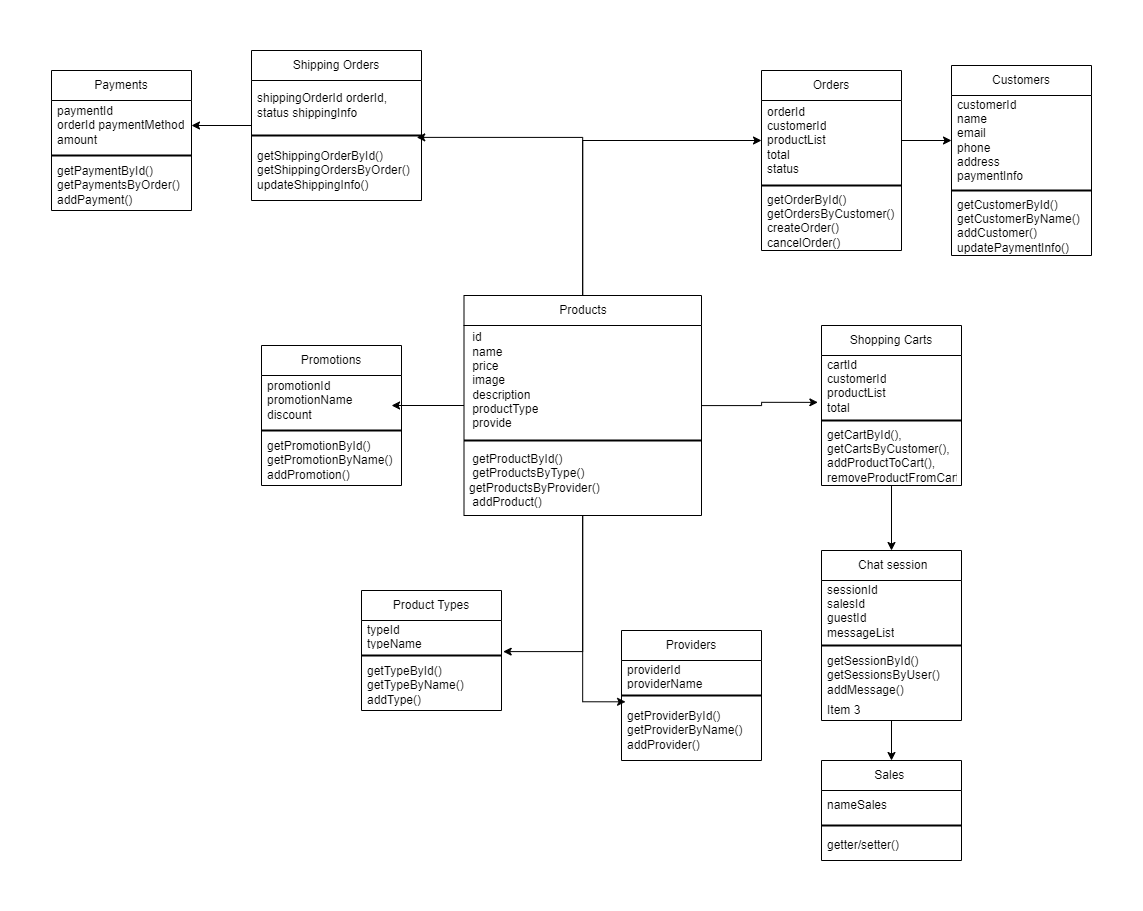

The diagram above was exported from draw.io. Its source (the exported page's mxGraphModel, read from the mxfile embedded in the PNG):
<mxGraphModel dx="2245" dy="902" grid="1" gridSize="10" guides="1" tooltips="1" connect="1" arrows="1" fold="1" page="1" pageScale="1" pageWidth="827" pageHeight="1169" math="0" shadow="0">
  <root>
    <mxCell id="WIyWlLk6GJQsqaUBKTNV-0" />
    <mxCell id="WIyWlLk6GJQsqaUBKTNV-1" parent="WIyWlLk6GJQsqaUBKTNV-0" />
    <mxCell id="lCMvpbHChjT11phfGhjK-17" style="edgeStyle=orthogonalEdgeStyle;rounded=0;orthogonalLoop=1;jettySize=auto;html=1;entryX=0.029;entryY=0.022;entryDx=0;entryDy=0;entryPerimeter=0;" parent="WIyWlLk6GJQsqaUBKTNV-1" source="cmUH6Hu10hqtAZfcDi_1-31" target="cmUH6Hu10hqtAZfcDi_1-86" edge="1">
      <mxGeometry relative="1" as="geometry" />
    </mxCell>
    <mxCell id="lCMvpbHChjT11phfGhjK-18" style="edgeStyle=orthogonalEdgeStyle;rounded=0;orthogonalLoop=1;jettySize=auto;html=1;entryX=1.012;entryY=1.037;entryDx=0;entryDy=0;entryPerimeter=0;" parent="WIyWlLk6GJQsqaUBKTNV-1" source="cmUH6Hu10hqtAZfcDi_1-31" target="cmUH6Hu10hqtAZfcDi_1-81" edge="1">
      <mxGeometry relative="1" as="geometry" />
    </mxCell>
    <mxCell id="lCMvpbHChjT11phfGhjK-19" style="edgeStyle=orthogonalEdgeStyle;rounded=0;orthogonalLoop=1;jettySize=auto;html=1;entryX=0.929;entryY=0.6;entryDx=0;entryDy=0;entryPerimeter=0;" parent="WIyWlLk6GJQsqaUBKTNV-1" source="cmUH6Hu10hqtAZfcDi_1-31" target="cmUH6Hu10hqtAZfcDi_1-39" edge="1">
      <mxGeometry relative="1" as="geometry" />
    </mxCell>
    <mxCell id="lCMvpbHChjT11phfGhjK-20" style="edgeStyle=orthogonalEdgeStyle;rounded=0;orthogonalLoop=1;jettySize=auto;html=1;entryX=0;entryY=0.5;entryDx=0;entryDy=0;" parent="WIyWlLk6GJQsqaUBKTNV-1" source="cmUH6Hu10hqtAZfcDi_1-31" target="cmUH6Hu10hqtAZfcDi_1-65" edge="1">
      <mxGeometry relative="1" as="geometry" />
    </mxCell>
    <mxCell id="lCMvpbHChjT11phfGhjK-22" style="edgeStyle=orthogonalEdgeStyle;rounded=0;orthogonalLoop=1;jettySize=auto;html=1;entryX=0.972;entryY=-0.052;entryDx=0;entryDy=0;entryPerimeter=0;" parent="WIyWlLk6GJQsqaUBKTNV-1" source="cmUH6Hu10hqtAZfcDi_1-31" target="cmUH6Hu10hqtAZfcDi_1-75" edge="1">
      <mxGeometry relative="1" as="geometry" />
    </mxCell>
    <mxCell id="lCMvpbHChjT11phfGhjK-25" style="edgeStyle=orthogonalEdgeStyle;rounded=0;orthogonalLoop=1;jettySize=auto;html=1;entryX=-0.026;entryY=0.781;entryDx=0;entryDy=0;entryPerimeter=0;" parent="WIyWlLk6GJQsqaUBKTNV-1" source="cmUH6Hu10hqtAZfcDi_1-31" target="cmUH6Hu10hqtAZfcDi_1-41" edge="1">
      <mxGeometry relative="1" as="geometry" />
    </mxCell>
    <mxCell id="cmUH6Hu10hqtAZfcDi_1-31" value="Products" style="swimlane;fontStyle=0;childLayout=stackLayout;horizontal=1;startSize=30;horizontalStack=0;resizeParent=1;resizeParentMax=0;resizeLast=0;collapsible=1;marginBottom=0;whiteSpace=wrap;html=1;" parent="WIyWlLk6GJQsqaUBKTNV-1" vertex="1">
      <mxGeometry x="142.5" y="305" width="237.5" height="220" as="geometry" />
    </mxCell>
    <mxCell id="cmUH6Hu10hqtAZfcDi_1-87" value="&amp;nbsp;id&lt;br&gt;&amp;nbsp;name&lt;br&gt;&amp;nbsp;price&lt;br&gt;&amp;nbsp;image&lt;br&gt;&amp;nbsp;description&lt;br&gt;&amp;nbsp;productType&lt;br&gt;&amp;nbsp;provide" style="text;strokeColor=none;fillColor=none;align=left;verticalAlign=middle;spacingLeft=4;spacingRight=4;overflow=hidden;points=[[0,0.5],[1,0.5]];portConstraint=eastwest;rotatable=0;whiteSpace=wrap;html=1;" parent="cmUH6Hu10hqtAZfcDi_1-31" vertex="1">
      <mxGeometry y="30" width="237.5" height="110" as="geometry" />
    </mxCell>
    <mxCell id="lCMvpbHChjT11phfGhjK-2" value="" style="line;strokeWidth=2;html=1;" parent="cmUH6Hu10hqtAZfcDi_1-31" vertex="1">
      <mxGeometry y="140" width="237.5" height="10" as="geometry" />
    </mxCell>
    <mxCell id="cmUH6Hu10hqtAZfcDi_1-83" value="&amp;nbsp;getProductById()&lt;br&gt;&amp;nbsp;getProductsByType() getProductsByProvider()&lt;br&gt;&amp;nbsp;addProduct()" style="text;strokeColor=none;fillColor=none;align=left;verticalAlign=middle;spacingLeft=4;spacingRight=4;overflow=hidden;points=[[0,0.5],[1,0.5]];portConstraint=eastwest;rotatable=0;whiteSpace=wrap;html=1;" parent="cmUH6Hu10hqtAZfcDi_1-31" vertex="1">
      <mxGeometry y="150" width="237.5" height="70" as="geometry" />
    </mxCell>
    <mxCell id="cmUH6Hu10hqtAZfcDi_1-36" value="Promotions" style="swimlane;fontStyle=0;childLayout=stackLayout;horizontal=1;startSize=30;horizontalStack=0;resizeParent=1;resizeParentMax=0;resizeLast=0;collapsible=1;marginBottom=0;whiteSpace=wrap;html=1;" parent="WIyWlLk6GJQsqaUBKTNV-1" vertex="1">
      <mxGeometry x="-60" y="355" width="140" height="140" as="geometry" />
    </mxCell>
    <mxCell id="cmUH6Hu10hqtAZfcDi_1-39" value="promotionId promotionName&lt;br&gt;discount" style="text;strokeColor=none;fillColor=none;align=left;verticalAlign=middle;spacingLeft=4;spacingRight=4;overflow=hidden;points=[[0,0.5],[1,0.5]];portConstraint=eastwest;rotatable=0;whiteSpace=wrap;html=1;" parent="cmUH6Hu10hqtAZfcDi_1-36" vertex="1">
      <mxGeometry y="30" width="140" height="50" as="geometry" />
    </mxCell>
    <mxCell id="lCMvpbHChjT11phfGhjK-4" value="" style="line;strokeWidth=2;html=1;" parent="cmUH6Hu10hqtAZfcDi_1-36" vertex="1">
      <mxGeometry y="80" width="140" height="10" as="geometry" />
    </mxCell>
    <mxCell id="cmUH6Hu10hqtAZfcDi_1-56" value="getPromotionById() getPromotionByName() addPromotion()" style="text;strokeColor=none;fillColor=none;align=left;verticalAlign=middle;spacingLeft=4;spacingRight=4;overflow=hidden;points=[[0,0.5],[1,0.5]];portConstraint=eastwest;rotatable=0;whiteSpace=wrap;html=1;" parent="cmUH6Hu10hqtAZfcDi_1-36" vertex="1">
      <mxGeometry y="90" width="140" height="50" as="geometry" />
    </mxCell>
    <mxCell id="lCMvpbHChjT11phfGhjK-27" style="edgeStyle=orthogonalEdgeStyle;rounded=0;orthogonalLoop=1;jettySize=auto;html=1;entryX=0.5;entryY=0;entryDx=0;entryDy=0;" parent="WIyWlLk6GJQsqaUBKTNV-1" source="cmUH6Hu10hqtAZfcDi_1-40" target="cmUH6Hu10hqtAZfcDi_1-44" edge="1">
      <mxGeometry relative="1" as="geometry" />
    </mxCell>
    <mxCell id="cmUH6Hu10hqtAZfcDi_1-40" value="Shopping Carts" style="swimlane;fontStyle=0;childLayout=stackLayout;horizontal=1;startSize=30;horizontalStack=0;resizeParent=1;resizeParentMax=0;resizeLast=0;collapsible=1;marginBottom=0;whiteSpace=wrap;html=1;" parent="WIyWlLk6GJQsqaUBKTNV-1" vertex="1">
      <mxGeometry x="500" y="335" width="140" height="160" as="geometry" />
    </mxCell>
    <mxCell id="cmUH6Hu10hqtAZfcDi_1-41" value="cartId&lt;br&gt;customerId&lt;br&gt;productList&lt;br&gt;total" style="text;strokeColor=none;fillColor=none;align=left;verticalAlign=middle;spacingLeft=4;spacingRight=4;overflow=hidden;points=[[0,0.5],[1,0.5]];portConstraint=eastwest;rotatable=0;whiteSpace=wrap;html=1;" parent="cmUH6Hu10hqtAZfcDi_1-40" vertex="1">
      <mxGeometry y="30" width="140" height="60" as="geometry" />
    </mxCell>
    <mxCell id="lCMvpbHChjT11phfGhjK-3" value="" style="line;strokeWidth=2;html=1;" parent="cmUH6Hu10hqtAZfcDi_1-40" vertex="1">
      <mxGeometry y="90" width="140" height="10" as="geometry" />
    </mxCell>
    <mxCell id="cmUH6Hu10hqtAZfcDi_1-42" value="getCartById(), getCartsByCustomer(), addProductToCart(), removeProductFromCart()" style="text;strokeColor=none;fillColor=none;align=left;verticalAlign=middle;spacingLeft=4;spacingRight=4;overflow=hidden;points=[[0,0.5],[1,0.5]];portConstraint=eastwest;rotatable=0;whiteSpace=wrap;html=1;" parent="cmUH6Hu10hqtAZfcDi_1-40" vertex="1">
      <mxGeometry y="100" width="140" height="60" as="geometry" />
    </mxCell>
    <mxCell id="lCMvpbHChjT11phfGhjK-26" style="edgeStyle=orthogonalEdgeStyle;rounded=0;orthogonalLoop=1;jettySize=auto;html=1;entryX=0.5;entryY=0;entryDx=0;entryDy=0;" parent="WIyWlLk6GJQsqaUBKTNV-1" source="cmUH6Hu10hqtAZfcDi_1-44" target="cmUH6Hu10hqtAZfcDi_1-49" edge="1">
      <mxGeometry relative="1" as="geometry" />
    </mxCell>
    <mxCell id="cmUH6Hu10hqtAZfcDi_1-44" value="&amp;nbsp;Chat session" style="swimlane;fontStyle=0;childLayout=stackLayout;horizontal=1;startSize=30;horizontalStack=0;resizeParent=1;resizeParentMax=0;resizeLast=0;collapsible=1;marginBottom=0;whiteSpace=wrap;html=1;" parent="WIyWlLk6GJQsqaUBKTNV-1" vertex="1">
      <mxGeometry x="500" y="560" width="140" height="170" as="geometry" />
    </mxCell>
    <mxCell id="cmUH6Hu10hqtAZfcDi_1-45" value="sessionId&lt;br&gt;salesId&lt;br&gt;guestId&lt;br&gt;messageList" style="text;strokeColor=none;fillColor=none;align=left;verticalAlign=middle;spacingLeft=4;spacingRight=4;overflow=hidden;points=[[0,0.5],[1,0.5]];portConstraint=eastwest;rotatable=0;whiteSpace=wrap;html=1;" parent="cmUH6Hu10hqtAZfcDi_1-44" vertex="1">
      <mxGeometry y="30" width="140" height="60" as="geometry" />
    </mxCell>
    <mxCell id="lCMvpbHChjT11phfGhjK-9" value="" style="line;strokeWidth=2;html=1;" parent="cmUH6Hu10hqtAZfcDi_1-44" vertex="1">
      <mxGeometry y="90" width="140" height="10" as="geometry" />
    </mxCell>
    <mxCell id="cmUH6Hu10hqtAZfcDi_1-46" value="getSessionById() getSessionsByUser() addMessage()" style="text;strokeColor=none;fillColor=none;align=left;verticalAlign=middle;spacingLeft=4;spacingRight=4;overflow=hidden;points=[[0,0.5],[1,0.5]];portConstraint=eastwest;rotatable=0;whiteSpace=wrap;html=1;" parent="cmUH6Hu10hqtAZfcDi_1-44" vertex="1">
      <mxGeometry y="100" width="140" height="50" as="geometry" />
    </mxCell>
    <mxCell id="cmUH6Hu10hqtAZfcDi_1-47" value="Item 3" style="text;strokeColor=none;fillColor=none;align=left;verticalAlign=middle;spacingLeft=4;spacingRight=4;overflow=hidden;points=[[0,0.5],[1,0.5]];portConstraint=eastwest;rotatable=0;whiteSpace=wrap;html=1;" parent="cmUH6Hu10hqtAZfcDi_1-44" vertex="1">
      <mxGeometry y="150" width="140" height="20" as="geometry" />
    </mxCell>
    <mxCell id="cmUH6Hu10hqtAZfcDi_1-49" value="Sales&amp;nbsp;" style="swimlane;fontStyle=0;childLayout=stackLayout;horizontal=1;startSize=30;horizontalStack=0;resizeParent=1;resizeParentMax=0;resizeLast=0;collapsible=1;marginBottom=0;whiteSpace=wrap;html=1;" parent="WIyWlLk6GJQsqaUBKTNV-1" vertex="1">
      <mxGeometry x="500" y="770" width="140" height="100" as="geometry" />
    </mxCell>
    <mxCell id="cmUH6Hu10hqtAZfcDi_1-50" value="nameSales" style="text;strokeColor=none;fillColor=none;align=left;verticalAlign=middle;spacingLeft=4;spacingRight=4;overflow=hidden;points=[[0,0.5],[1,0.5]];portConstraint=eastwest;rotatable=0;whiteSpace=wrap;html=1;" parent="cmUH6Hu10hqtAZfcDi_1-49" vertex="1">
      <mxGeometry y="30" width="140" height="30" as="geometry" />
    </mxCell>
    <mxCell id="lCMvpbHChjT11phfGhjK-16" value="" style="line;strokeWidth=2;html=1;" parent="cmUH6Hu10hqtAZfcDi_1-49" vertex="1">
      <mxGeometry y="60" width="140" height="10" as="geometry" />
    </mxCell>
    <mxCell id="cmUH6Hu10hqtAZfcDi_1-51" value="getter/setter()" style="text;strokeColor=none;fillColor=none;align=left;verticalAlign=middle;spacingLeft=4;spacingRight=4;overflow=hidden;points=[[0,0.5],[1,0.5]];portConstraint=eastwest;rotatable=0;whiteSpace=wrap;html=1;" parent="cmUH6Hu10hqtAZfcDi_1-49" vertex="1">
      <mxGeometry y="70" width="140" height="30" as="geometry" />
    </mxCell>
    <mxCell id="cmUH6Hu10hqtAZfcDi_1-59" value="Customers" style="swimlane;fontStyle=0;childLayout=stackLayout;horizontal=1;startSize=30;horizontalStack=0;resizeParent=1;resizeParentMax=0;resizeLast=0;collapsible=1;marginBottom=0;whiteSpace=wrap;html=1;" parent="WIyWlLk6GJQsqaUBKTNV-1" vertex="1">
      <mxGeometry x="630" y="75" width="140" height="190" as="geometry" />
    </mxCell>
    <mxCell id="cmUH6Hu10hqtAZfcDi_1-60" value="customerId&lt;br&gt;name&lt;br&gt;email&lt;br&gt;phone&lt;br&gt;address&lt;br&gt;paymentInfo" style="text;strokeColor=none;fillColor=none;align=left;verticalAlign=middle;spacingLeft=4;spacingRight=4;overflow=hidden;points=[[0,0.5],[1,0.5]];portConstraint=eastwest;rotatable=0;whiteSpace=wrap;html=1;" parent="cmUH6Hu10hqtAZfcDi_1-59" vertex="1">
      <mxGeometry y="30" width="140" height="90" as="geometry" />
    </mxCell>
    <mxCell id="lCMvpbHChjT11phfGhjK-10" value="" style="line;strokeWidth=2;html=1;" parent="cmUH6Hu10hqtAZfcDi_1-59" vertex="1">
      <mxGeometry y="120" width="140" height="10" as="geometry" />
    </mxCell>
    <mxCell id="cmUH6Hu10hqtAZfcDi_1-61" value="getCustomerById() getCustomerByName() addCustomer() updatePaymentInfo()" style="text;strokeColor=none;fillColor=none;align=left;verticalAlign=middle;spacingLeft=4;spacingRight=4;overflow=hidden;points=[[0,0.5],[1,0.5]];portConstraint=eastwest;rotatable=0;whiteSpace=wrap;html=1;" parent="cmUH6Hu10hqtAZfcDi_1-59" vertex="1">
      <mxGeometry y="130" width="140" height="60" as="geometry" />
    </mxCell>
    <mxCell id="cmUH6Hu10hqtAZfcDi_1-64" value="Orders" style="swimlane;fontStyle=0;childLayout=stackLayout;horizontal=1;startSize=30;horizontalStack=0;resizeParent=1;resizeParentMax=0;resizeLast=0;collapsible=1;marginBottom=0;whiteSpace=wrap;html=1;" parent="WIyWlLk6GJQsqaUBKTNV-1" vertex="1">
      <mxGeometry x="440" y="80" width="140" height="180" as="geometry" />
    </mxCell>
    <mxCell id="cmUH6Hu10hqtAZfcDi_1-65" value="orderId&lt;br&gt;customerId&lt;br&gt;productList&lt;br&gt;total&lt;br&gt;status" style="text;strokeColor=none;fillColor=none;align=left;verticalAlign=middle;spacingLeft=4;spacingRight=4;overflow=hidden;points=[[0,0.5],[1,0.5]];portConstraint=eastwest;rotatable=0;whiteSpace=wrap;html=1;" parent="cmUH6Hu10hqtAZfcDi_1-64" vertex="1">
      <mxGeometry y="30" width="140" height="80" as="geometry" />
    </mxCell>
    <mxCell id="lCMvpbHChjT11phfGhjK-12" value="" style="line;strokeWidth=2;html=1;" parent="cmUH6Hu10hqtAZfcDi_1-64" vertex="1">
      <mxGeometry y="110" width="140" height="10" as="geometry" />
    </mxCell>
    <mxCell id="cmUH6Hu10hqtAZfcDi_1-66" value="getOrderById() getOrdersByCustomer() createOrder() cancelOrder()" style="text;strokeColor=none;fillColor=none;align=left;verticalAlign=middle;spacingLeft=4;spacingRight=4;overflow=hidden;points=[[0,0.5],[1,0.5]];portConstraint=eastwest;rotatable=0;whiteSpace=wrap;html=1;" parent="cmUH6Hu10hqtAZfcDi_1-64" vertex="1">
      <mxGeometry y="120" width="140" height="60" as="geometry" />
    </mxCell>
    <mxCell id="cmUH6Hu10hqtAZfcDi_1-68" value="Payments" style="swimlane;fontStyle=0;childLayout=stackLayout;horizontal=1;startSize=30;horizontalStack=0;resizeParent=1;resizeParentMax=0;resizeLast=0;collapsible=1;marginBottom=0;whiteSpace=wrap;html=1;" parent="WIyWlLk6GJQsqaUBKTNV-1" vertex="1">
      <mxGeometry x="-270" y="80" width="140" height="140" as="geometry" />
    </mxCell>
    <mxCell id="cmUH6Hu10hqtAZfcDi_1-69" value="paymentId&lt;br&gt;orderId paymentMethod&lt;br&gt;amount" style="text;strokeColor=none;fillColor=none;align=left;verticalAlign=middle;spacingLeft=4;spacingRight=4;overflow=hidden;points=[[0,0.5],[1,0.5]];portConstraint=eastwest;rotatable=0;whiteSpace=wrap;html=1;" parent="cmUH6Hu10hqtAZfcDi_1-68" vertex="1">
      <mxGeometry y="30" width="140" height="50" as="geometry" />
    </mxCell>
    <mxCell id="lCMvpbHChjT11phfGhjK-13" value="" style="line;strokeWidth=2;html=1;" parent="cmUH6Hu10hqtAZfcDi_1-68" vertex="1">
      <mxGeometry y="80" width="140" height="10" as="geometry" />
    </mxCell>
    <mxCell id="cmUH6Hu10hqtAZfcDi_1-70" value="getPaymentById() getPaymentsByOrder() addPayment()" style="text;strokeColor=none;fillColor=none;align=left;verticalAlign=middle;spacingLeft=4;spacingRight=4;overflow=hidden;points=[[0,0.5],[1,0.5]];portConstraint=eastwest;rotatable=0;whiteSpace=wrap;html=1;" parent="cmUH6Hu10hqtAZfcDi_1-68" vertex="1">
      <mxGeometry y="90" width="140" height="50" as="geometry" />
    </mxCell>
    <mxCell id="lCMvpbHChjT11phfGhjK-29" style="edgeStyle=orthogonalEdgeStyle;rounded=0;orthogonalLoop=1;jettySize=auto;html=1;" parent="WIyWlLk6GJQsqaUBKTNV-1" source="cmUH6Hu10hqtAZfcDi_1-73" target="cmUH6Hu10hqtAZfcDi_1-69" edge="1">
      <mxGeometry relative="1" as="geometry" />
    </mxCell>
    <mxCell id="cmUH6Hu10hqtAZfcDi_1-73" value="Shipping Orders" style="swimlane;fontStyle=0;childLayout=stackLayout;horizontal=1;startSize=30;horizontalStack=0;resizeParent=1;resizeParentMax=0;resizeLast=0;collapsible=1;marginBottom=0;whiteSpace=wrap;html=1;" parent="WIyWlLk6GJQsqaUBKTNV-1" vertex="1">
      <mxGeometry x="-70" y="60" width="170" height="150" as="geometry" />
    </mxCell>
    <mxCell id="cmUH6Hu10hqtAZfcDi_1-74" value="shippingOrderId orderId, status shippingInfo" style="text;strokeColor=none;fillColor=none;align=left;verticalAlign=middle;spacingLeft=4;spacingRight=4;overflow=hidden;points=[[0,0.5],[1,0.5]];portConstraint=eastwest;rotatable=0;whiteSpace=wrap;html=1;" parent="cmUH6Hu10hqtAZfcDi_1-73" vertex="1">
      <mxGeometry y="30" width="170" height="50" as="geometry" />
    </mxCell>
    <mxCell id="lCMvpbHChjT11phfGhjK-14" value="" style="line;strokeWidth=2;html=1;" parent="cmUH6Hu10hqtAZfcDi_1-73" vertex="1">
      <mxGeometry y="80" width="170" height="10" as="geometry" />
    </mxCell>
    <mxCell id="cmUH6Hu10hqtAZfcDi_1-75" value="getShippingOrderById() getShippingOrdersByOrder() updateShippingInfo()" style="text;strokeColor=none;fillColor=none;align=left;verticalAlign=middle;spacingLeft=4;spacingRight=4;overflow=hidden;points=[[0,0.5],[1,0.5]];portConstraint=eastwest;rotatable=0;whiteSpace=wrap;html=1;" parent="cmUH6Hu10hqtAZfcDi_1-73" vertex="1">
      <mxGeometry y="90" width="170" height="60" as="geometry" />
    </mxCell>
    <mxCell id="cmUH6Hu10hqtAZfcDi_1-80" value="Product Types" style="swimlane;fontStyle=0;childLayout=stackLayout;horizontal=1;startSize=30;horizontalStack=0;resizeParent=1;resizeParentMax=0;resizeLast=0;collapsible=1;marginBottom=0;whiteSpace=wrap;html=1;" parent="WIyWlLk6GJQsqaUBKTNV-1" vertex="1">
      <mxGeometry x="40" y="600" width="140" height="120" as="geometry" />
    </mxCell>
    <mxCell id="cmUH6Hu10hqtAZfcDi_1-81" value="typeId&lt;br&gt;typeName" style="text;strokeColor=none;fillColor=none;align=left;verticalAlign=middle;spacingLeft=4;spacingRight=4;overflow=hidden;points=[[0,0.5],[1,0.5]];portConstraint=eastwest;rotatable=0;whiteSpace=wrap;html=1;" parent="cmUH6Hu10hqtAZfcDi_1-80" vertex="1">
      <mxGeometry y="30" width="140" height="30" as="geometry" />
    </mxCell>
    <mxCell id="lCMvpbHChjT11phfGhjK-7" value="" style="line;strokeWidth=2;html=1;" parent="cmUH6Hu10hqtAZfcDi_1-80" vertex="1">
      <mxGeometry y="60" width="140" height="10" as="geometry" />
    </mxCell>
    <mxCell id="cmUH6Hu10hqtAZfcDi_1-82" value="getTypeById() getTypeByName() addType()" style="text;strokeColor=none;fillColor=none;align=left;verticalAlign=middle;spacingLeft=4;spacingRight=4;overflow=hidden;points=[[0,0.5],[1,0.5]];portConstraint=eastwest;rotatable=0;whiteSpace=wrap;html=1;" parent="cmUH6Hu10hqtAZfcDi_1-80" vertex="1">
      <mxGeometry y="70" width="140" height="50" as="geometry" />
    </mxCell>
    <mxCell id="cmUH6Hu10hqtAZfcDi_1-84" value="Providers" style="swimlane;fontStyle=0;childLayout=stackLayout;horizontal=1;startSize=30;horizontalStack=0;resizeParent=1;resizeParentMax=0;resizeLast=0;collapsible=1;marginBottom=0;whiteSpace=wrap;html=1;" parent="WIyWlLk6GJQsqaUBKTNV-1" vertex="1">
      <mxGeometry x="300" y="640" width="140" height="130" as="geometry" />
    </mxCell>
    <mxCell id="cmUH6Hu10hqtAZfcDi_1-85" value="providerId providerName" style="text;strokeColor=none;fillColor=none;align=left;verticalAlign=middle;spacingLeft=4;spacingRight=4;overflow=hidden;points=[[0,0.5],[1,0.5]];portConstraint=eastwest;rotatable=0;whiteSpace=wrap;html=1;" parent="cmUH6Hu10hqtAZfcDi_1-84" vertex="1">
      <mxGeometry y="30" width="140" height="30" as="geometry" />
    </mxCell>
    <mxCell id="lCMvpbHChjT11phfGhjK-8" value="" style="line;strokeWidth=2;html=1;" parent="cmUH6Hu10hqtAZfcDi_1-84" vertex="1">
      <mxGeometry y="60" width="140" height="10" as="geometry" />
    </mxCell>
    <mxCell id="cmUH6Hu10hqtAZfcDi_1-86" value="getProviderById() getProviderByName() addProvider()" style="text;strokeColor=none;fillColor=none;align=left;verticalAlign=middle;spacingLeft=4;spacingRight=4;overflow=hidden;points=[[0,0.5],[1,0.5]];portConstraint=eastwest;rotatable=0;whiteSpace=wrap;html=1;" parent="cmUH6Hu10hqtAZfcDi_1-84" vertex="1">
      <mxGeometry y="70" width="140" height="60" as="geometry" />
    </mxCell>
    <mxCell id="lCMvpbHChjT11phfGhjK-28" style="edgeStyle=orthogonalEdgeStyle;rounded=0;orthogonalLoop=1;jettySize=auto;html=1;" parent="WIyWlLk6GJQsqaUBKTNV-1" source="cmUH6Hu10hqtAZfcDi_1-65" target="cmUH6Hu10hqtAZfcDi_1-60" edge="1">
      <mxGeometry relative="1" as="geometry" />
    </mxCell>
  </root>
</mxGraphModel>